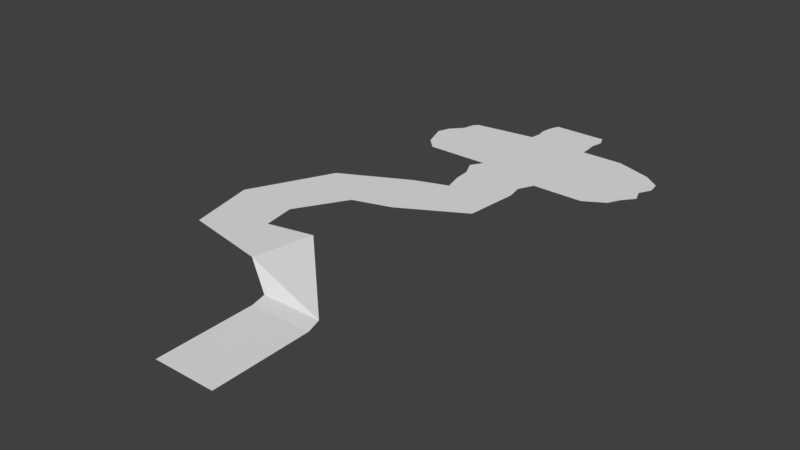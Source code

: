 # Source: lvl1-flat.blend  (saved by Blender 2.77.0; exported with 4.5.12 LTS)
import bpy
from mathutils import Matrix  # noqa: F401  (used for matrix-valued properties, if any)

bpy.ops.wm.read_factory_settings(use_empty=True)
scene = bpy.context.scene
scene.name = 'Scene'

# ---- collections
col_collection_1 = bpy.data.collections.new('Collection 1'); scene.collection.children.link(col_collection_1)

# ---- world
world_world = bpy.data.worlds.new('World'); scene.world = world_world
world_world.color = (0.05088, 0.05088, 0.05088)
world_world.use_sun_shadow = False
world_world.sun_shadow_jitter_overblur = 0.0
world_world.cycles.sampling_method = 'MANUAL'

# ---- meshes
me_plane_001 = bpy.data.meshes.new('Plane.001')
me_plane_001.from_pydata([(-0.95, -1.0, 0.0), (1.033, -1.0, 0.0), (-0.8333, 1.0, 0.0), (0.9, 1.0, 0.0), (-1.0, -3.0, 0.0), (0.95, -3.3, 0.0), (-0.95, -5.0, 0.0), (0.9833, -5.0, 0.0), (-1.0, -7.0, 0.0), (1.0, -7.0, 0.0), (-1.236, -26.0, 0.0), (1.177, -26.0, 0.0), (2.352, -7.0, 0.0), (2.835, -26.0, 0.0), (-3.0, -8.589, 0.0), (-1.0, -29.0, 0.0), (0.935, -29.0, 0.0), (-0.9645, -32.0, 0.0), (1.03, -32.0, 0.0), (-1.077, -80.95, -3.108), (0.8808, -80.95, -3.108), (-1.0, -83.94, -3.37), (1.0, -83.94, -3.37), (-1.0, -102.9, -3.59), (1.0, -102.9, -3.59), (1.0, -23.62, 0.0), (1.0, -21.25, 0.0), (1.0, -18.88, 0.0), (1.0, -16.5, 0.0), (1.0, -14.12, 0.0), (1.0, -11.75, 0.0), (1.0, -9.375, 0.0), (-1.0, -9.375, 0.0), (-1.0, -11.75, 0.0), (-1.0, -14.12, 0.0), (-1.0, -16.5, 0.0), (-1.0, -18.88, 0.0), (-1.0, -21.25, 0.0), (-1.0, -23.62, 0.0), (3.5, -23.62, 0.0), (3.702, -21.25, 0.0), (4.017, -18.88, 0.0), (3.874, -16.5, 0.0), (4.081, -14.12, 0.0), (4.017, -11.75, 0.0), (3.5, -9.375, 0.0), (-3.138, -9.375, 0.0), (-3.236, -11.75, 0.0), (-3.591, -14.12, 0.0), (-3.729, -16.5, 0.0), (-3.591, -18.88, 0.0), (-3.448, -21.25, 0.0), (-3.052, -23.62, 0.0), (-2.0, -7.795, 0.0), (-2.0, -23.62, 0.0), (-2.224, -21.25, 0.0), (-2.296, -18.88, 0.0), (-2.365, -16.5, 0.0), (-2.296, -14.12, 0.0), (-2.118, -11.75, 0.0), (-2.069, -9.375, 0.0), (-0.8023, -35.84, 1.872e-07), (0.8674, -42.38, 1.872e-07), (-1.861, -38.06, 4.702e-06), (-1.177, -49.3, 4.702e-06), (-4.066, -44.89, 9.696e-06), (-2.415, -51.6, 9.696e-06), (-5.365, -60.95, 1.323e-05), (-3.372, -61.28, 1.323e-05), (-4.864, -74.21, 1.253e-05), (-3.196, -67.65, 1.253e-05), (-2.11, -77.47, 6.556e-06), (-1.718, -65.74, 6.556e-06)], [], [(0, 1, 3, 2), (1, 0, 4, 5), (5, 4, 6, 7), (7, 6, 8, 9), (25, 38, 10, 11), (25, 11, 13, 39), (60, 53, 14, 46), (11, 10, 15, 16), (16, 15, 17, 18), (20, 19, 21, 22), (22, 21, 23, 24), (54, 55, 51, 52), (55, 56, 50, 51), (56, 57, 49, 50), (57, 58, 48, 49), (58, 59, 47, 48), (59, 60, 46, 47), (9, 31, 45, 12), (31, 30, 44, 45), (30, 29, 43, 44), (29, 28, 42, 43), (28, 27, 41, 42), (27, 26, 40, 41), (26, 25, 39, 40), (9, 8, 32, 31), (31, 32, 33, 30), (30, 33, 34, 29), (29, 34, 35, 28), (28, 35, 36, 27), (27, 36, 37, 26), (26, 37, 38, 25), (33, 32, 60, 59), (34, 33, 59, 58), (35, 34, 58, 57), (36, 35, 57, 56), (37, 36, 56, 55), (38, 37, 55, 54), (32, 8, 53, 60), (18, 17, 61, 62), (62, 61, 63, 64), (64, 63, 65, 66), (66, 65, 67, 68), (68, 67, 69, 70), (70, 69, 71, 72), (20, 72, 71, 19)])
_uv = me_plane_001.uv_layers.new(name='UVMap')
_uv.uv.foreach_set('vector', [0.9807, 0.05938, 0.98, 0.04027, 0.9993, 0.04082, 1.0, 0.05753, 0.98, 0.04027, 0.9807, 0.05938, 0.9615, 0.06059, 0.9579, 0.04191, 0.9579, 0.04191, 0.9615, 0.06059, 0.9422, 0.06084, 0.9415, 0.04221, 0.9415, 0.04221, 0.9422, 0.06084, 0.9229, 0.06205, 0.9222, 0.04277, 0.762, 0.04883, 0.7627, 0.06811, 0.7399, 0.07125, 0.739, 0.04799, 0.762, 0.04883, 0.739, 0.04799, 0.7384, 0.03201, 0.7611, 0.02474, 0.9004, 0.07322, 0.9156, 0.07197, 0.9083, 0.0819, 0.9008, 0.08352, 0.739, 0.04799, 0.7399, 0.07125, 0.7109, 0.07007, 0.7102, 0.05142, 0.7102, 0.05142, 0.7109, 0.07007, 0.682, 0.07082, 0.6813, 0.0516, 0.2087, 0.05848, 0.2036, 0.07665, 0.1759, 0.0681, 0.1812, 0.04954, 0.1812, 0.04954, 0.1759, 0.0681, 3.518e-05, 0.0186, 0.00526, 3.518e-05, 0.7631, 0.07774, 0.7861, 0.07904, 0.7865, 0.09083, 0.7635, 0.08788, 0.7861, 0.07904, 0.809, 0.07886, 0.8094, 0.09135, 0.7865, 0.09083, 0.809, 0.07886, 0.8319, 0.07866, 0.8324, 0.09181, 0.8094, 0.09135, 0.8319, 0.07866, 0.8547, 0.07713, 0.8552, 0.08962, 0.8324, 0.09181, 0.8547, 0.07713, 0.8776, 0.07456, 0.878, 0.08533, 0.8552, 0.08962, 0.8776, 0.07456, 0.9004, 0.07322, 0.9008, 0.08352, 0.878, 0.08533, 0.9222, 0.04277, 0.8993, 0.04364, 0.8984, 0.01955, 0.9217, 0.02974, 0.8993, 0.04364, 0.8764, 0.04451, 0.8753, 0.01543, 0.8984, 0.01955, 0.8764, 0.04451, 0.8535, 0.04537, 0.8524, 0.01568, 0.8753, 0.01543, 0.8535, 0.04537, 0.8307, 0.04624, 0.8296, 0.01854, 0.8524, 0.01568, 0.8307, 0.04624, 0.8078, 0.0471, 0.8067, 0.01802, 0.8296, 0.01854, 0.8078, 0.0471, 0.7849, 0.04797, 0.7839, 0.02193, 0.8067, 0.01802, 0.7849, 0.04797, 0.762, 0.04883, 0.7611, 0.02474, 0.7839, 0.02193, 0.9222, 0.04277, 0.9229, 0.06205, 0.9, 0.06291, 0.8993, 0.04364, 0.8993, 0.04364, 0.9, 0.06291, 0.8772, 0.06378, 0.8764, 0.04451, 0.8764, 0.04451, 0.8772, 0.06378, 0.8543, 0.06464, 0.8535, 0.04537, 0.8535, 0.04537, 0.8543, 0.06464, 0.8314, 0.06551, 0.8307, 0.04624, 0.8307, 0.04624, 0.8314, 0.06551, 0.8085, 0.06638, 0.8078, 0.0471, 0.8078, 0.0471, 0.8085, 0.06638, 0.7856, 0.06724, 0.7849, 0.04797, 0.7849, 0.04797, 0.7856, 0.06724, 0.7627, 0.06811, 0.762, 0.04883, 0.8772, 0.06378, 0.9, 0.06291, 0.9004, 0.07322, 0.8776, 0.07456, 0.8543, 0.06464, 0.8772, 0.06378, 0.8776, 0.07456, 0.8547, 0.07713, 0.8314, 0.06551, 0.8543, 0.06464, 0.8547, 0.07713, 0.8319, 0.07866, 0.8085, 0.06638, 0.8314, 0.06551, 0.8319, 0.07866, 0.809, 0.07886, 0.7856, 0.06724, 0.8085, 0.06638, 0.809, 0.07886, 0.7861, 0.07904, 0.7627, 0.06811, 0.7856, 0.06724, 0.7861, 0.07904, 0.7631, 0.07774, 0.9, 0.06291, 0.9229, 0.06205, 0.9156, 0.07197, 0.9004, 0.07322, 0.6813, 0.0516, 0.682, 0.07082, 0.6449, 0.07065, 0.5813, 0.05695, 0.5813, 0.05695, 0.6449, 0.07065, 0.6239, 0.08167, 0.5154, 0.07917, 0.5154, 0.07917, 0.6239, 0.08167, 0.5589, 0.1054, 0.4936, 0.09193, 0.4936, 0.09193, 0.5589, 0.1054, 0.4046, 0.1238, 0.4007, 0.1047, 0.4007, 0.1047, 0.4046, 0.1238, 0.2766, 0.1238, 0.3392, 0.1053, 0.3392, 0.1053, 0.2766, 0.1238, 0.2442, 0.09843, 0.3571, 0.09038, 0.2087, 0.05848, 0.3571, 0.09038, 0.2442, 0.09843, 0.2036, 0.07665])
me_plane_001.use_remesh_preserve_volume = False
me_plane_001.use_remesh_preserve_attributes = False
me_plane_001.use_mirror_vertex_groups = False
me_plane_001.update()

# ---- objects
ob_plane = bpy.data.objects.new('Plane', me_plane_001)

# ---- transforms, parenting, visibility, modifiers, constraints
ob_plane.location = (0.0, 0.0, 0.0)
ob_plane.scale = (6.0, 1.0, 1.0)
ob_plane.lineart.crease_threshold = 0.0
_vg = ob_plane.vertex_groups.new(name='Group')

# ---- collection membership
col_collection_1.objects.link(ob_plane)

# ---- scene / render settings (as saved in the file)
scene.frame_start = 1; scene.frame_end = 250; scene.frame_set(1)
scene.render.engine = 'BLENDER_EEVEE_NEXT'
scene.render.resolution_percentage = 50
scene.render.dither_intensity = 0.0
scene.cycles.use_denoising = False
scene.cycles.samples = 128
scene.cycles.sampling_pattern = 'TABULATED_SOBOL'
scene.cycles.light_sampling_threshold = 0.0
scene.cycles.use_adaptive_sampling = False
scene.cycles.use_light_tree = False
scene.cycles.blur_glossy = 0.0
scene.cycles.sample_clamp_indirect = 0.0
scene.view_settings.view_transform = 'Standard'
bpy.context.view_layer.update()

# ---- added for rendering (the .blend has no active camera and no usable light): camera, sun
cam_auto = bpy.data.cameras.new('AutoCamera')
cam_auto.lens = 50.0
cam_auto.sensor_width = 36.0
cam_auto.clip_end = 1922.49
ob_auto_camera = bpy.data.objects.new('AutoCamera', cam_auto)
scene.collection.objects.link(ob_auto_camera)
ob_auto_camera.location = (105.692, -182.396, 85.8402)
ob_auto_camera.rotation_euler = (1.09748, -7.21219e-08, 0.694738)
scene.camera = ob_auto_camera
light_auto_sun = bpy.data.lights.new('AutoSun', 'SUN')
light_auto_sun.energy = 3.0
light_auto_sun.angle = 0.0523599
ob_auto_sun = bpy.data.objects.new('AutoSun', light_auto_sun)
scene.collection.objects.link(ob_auto_sun)
ob_auto_sun.rotation_euler = (0.872665, 0.174533, 0.523599)
bpy.context.view_layer.update()
